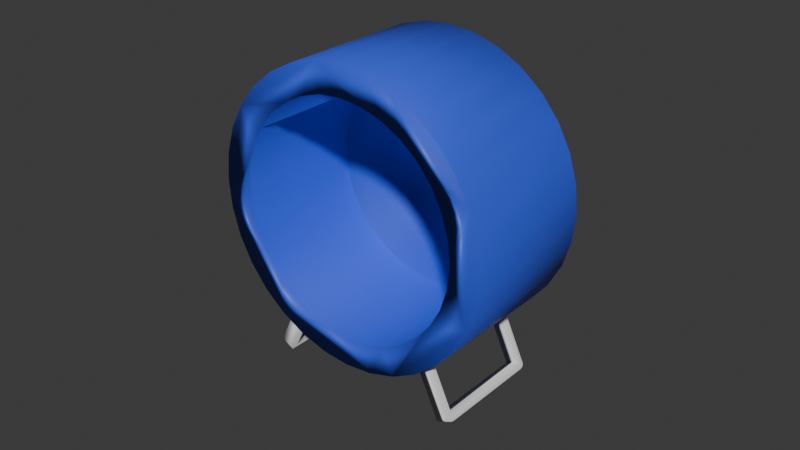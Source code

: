 # Source: clockParts.blend  (saved by Blender 4.1.23; exported with 4.5.12 LTS)
import bpy
from mathutils import Matrix  # noqa: F401  (used for matrix-valued properties, if any)

bpy.ops.wm.read_factory_settings(use_empty=True)
scene = bpy.context.scene
scene.name = 'Scene'

# ---- collections
col_collection = bpy.data.collections.new('Collection'); scene.collection.children.link(col_collection)

# ---- materials (node trees are filled in below, after node groups)
mat_material_005 = bpy.data.materials.new('Material.005')
mat_material_005.alpha_threshold = 0.0
mat_material_005.use_transparent_shadow = False
mat_material_005.roughness = 0.5
mat_material_005.line_color = (0.0, 0.0, 0.0, 1.0)
mat_005 = bpy.data.materials.new('マテリアル.005')
mat_005.use_transparent_shadow = False

# ---- material node trees
mat_material_005.use_nodes = True; mat_material_005.node_tree.nodes.clear()
_N = mat_material_005.node_tree.nodes; _L = mat_material_005.node_tree.links
n0 = _N.new('ShaderNodeOutputMaterial'); n0.name = 'Material Output'; n0.location = (300, 300)
n1 = _N.new('ShaderNodeBsdfPrincipled'); n1.name = 'Principled BSDF'; n1.location = (10, 300)
n1.inputs[3].default_value = 1.45
_L.new(n1.outputs[0], n0.inputs[0])
n0.is_active_output = True
mat_005.use_nodes = True; mat_005.node_tree.nodes.clear()
_N = mat_005.node_tree.nodes; _L = mat_005.node_tree.links
n0 = _N.new('ShaderNodeBsdfPrincipled'); n0.name = 'プリンシプルBSDF'; n0.location = (10, 300)
n0.inputs[0].default_value = (0.04578, 0.09977, 0.8002, 1.0)
n1 = _N.new('ShaderNodeOutputMaterial'); n1.name = 'マテリアル出力'; n1.location = (300, 300)
_L.new(n0.outputs[0], n1.inputs[0])
n1.is_active_output = True

# ---- world
world_world = bpy.data.worlds.new('World'); scene.world = world_world
world_world.use_nodes = True; world_world.node_tree.nodes.clear()
_N = world_world.node_tree.nodes; _L = world_world.node_tree.links
n0 = _N.new('ShaderNodeOutputWorld'); n0.name = 'World Output'; n0.location = (300, 300)
n1 = _N.new('ShaderNodeBackground'); n1.name = 'Background'; n1.location = (10, 300)
n1.inputs[0].default_value = (0.05088, 0.05088, 0.05088, 1.0)
_L.new(n1.outputs[0], n0.inputs[0])
n0.is_active_output = True
world_world.color = (0.05088, 0.05088, 0.05088)
world_world.use_sun_shadow = False
world_world.sun_shadow_jitter_overblur = 0.0

# ---- meshes
me_003 = bpy.data.meshes.new('立方体.003')
me_003.from_pydata([(-0.9419, 4.388, -4.112), (-1.042, 4.388, -2.312), (-0.9419, 6.388, -4.112), (-1.042, 6.388, -2.312), (0.8581, 4.388, -4.112), (0.9581, 4.388, -2.312), (0.8581, 6.388, -4.112), (0.9581, 6.388, -2.312), (0.8581, 6.388, -2.312), (-0.9419, 6.388, -2.312), (-0.9419, 4.388, -2.312), (0.8581, 4.388, -2.312), (0.8581, 4.388, -4.312), (0.9581, 4.388, -4.212), (0.9081, 4.388, -4.299), (0.9447, 4.388, -4.262), (0.9581, 6.388, -4.212), (0.8581, 6.388, -4.312), (0.9447, 6.388, -4.262), (0.9081, 6.388, -4.299), (-1.042, 4.388, -4.212), (-0.9419, 4.388, -4.312), (-1.028, 4.388, -4.262), (-0.9919, 4.388, -4.299), (-0.9419, 6.388, -4.312), (-1.042, 6.388, -4.212), (-0.9919, 6.388, -4.299), (-1.028, 6.388, -4.262), (-0.9419, -19.05, -1.739), (-1.042, -12.16, -0.5824), (-0.9419, -17.77, -2.046), (-1.042, -10.87, -0.8889), (0.8581, -19.05, -1.739), (0.9581, -12.16, -0.5824), (0.8581, -17.77, -2.046), (0.9581, -10.87, -0.8889), (0.8581, -10.87, -0.8889), (-0.9419, -10.87, -0.8889), (-0.9419, -12.16, -0.5824), (0.8581, -12.16, -0.5824), (0.8581, -19.82, -1.868), (0.9581, -19.44, -1.804), (0.9081, -19.77, -1.859), (0.9447, -19.63, -1.836), (0.9581, -18.15, -2.11), (0.8581, -18.54, -2.174), (0.9447, -18.34, -2.142), (0.9081, -18.48, -2.166), (-1.042, -19.44, -1.804), (-0.9419, -19.82, -1.868), (-1.028, -19.63, -1.836), (-0.9919, -19.77, -1.859), (-0.9419, -18.54, -2.174), (-1.042, -18.15, -2.11), (-0.9919, -18.48, -2.166), (-1.028, -18.34, -2.142), (-1.292, 20.62, -0.529), (-1.051, 17.0, -0.1909), (1.208, 20.62, -0.529), (-1.292, 18.62, -1.204), (-1.051, 15.4, -0.7307), (1.208, 18.62, -1.204), (-1.292, 16.01, -1.788), (-1.051, 13.3, -1.198), (1.208, 16.01, -1.788), (-1.292, 12.87, -2.258), (-1.051, 10.79, -1.574), (1.208, 12.87, -2.258), (-1.292, 9.335, -2.597), (-1.051, 7.967, -1.846), (1.208, 9.335, -2.597), (-1.292, 5.537, -2.792), (-1.051, 4.928, -2.001), (1.208, 5.537, -2.792), (-1.292, 1.622, -2.835), (-1.051, 1.796, -2.036), (1.208, 1.622, -2.835), (-1.292, -2.259, -2.724), (-1.051, -1.309, -1.947), (1.208, -2.259, -2.724), (-1.292, -5.958, -2.464), (-1.051, -4.268, -1.739), (1.208, -5.958, -2.464), (-1.292, -9.332, -2.064), (-1.051, -6.967, -1.419), (1.208, -9.332, -2.064), (-1.051, -9.302, -1.0), (-1.292, -12.25, -1.541), (1.208, -12.25, -1.541), (-1.292, -14.6, -0.9136), (-1.051, -11.18, -0.4986), (1.208, -14.6, -0.9136), (-1.292, -16.3, -0.2066), (-1.051, -12.54, 0.06699), (1.208, -16.3, -0.2066), (-1.292, -17.27, 0.553), (-1.051, -13.32, 0.6747), (1.208, -17.27, 0.553), (-1.292, -17.49, 1.336), (-1.051, -13.49, 1.301), (1.208, -17.49, 1.336), (-1.051, -13.05, 1.922), (-1.292, -16.93, 2.112), (1.208, -16.93, 2.112), (-1.292, -15.63, 2.852), (-1.051, -12.01, 2.514), (1.208, -15.63, 2.852), (-1.292, -13.63, 3.527), (-1.051, -10.41, 3.054), (1.208, -13.63, 3.527), (-1.292, -11.02, 4.111), (-1.051, -8.315, 3.521), (1.208, -11.02, 4.111), (-1.292, -7.881, 4.581), (-1.051, -5.806, 3.897), (1.208, -7.881, 4.581), (-1.292, -4.346, 4.92), (-1.051, -2.978, 4.168), (1.208, -4.346, 4.92), (-1.292, -0.5482, 5.115), (-1.051, 0.06033, 4.324), (1.208, -0.5482, 5.115), (-1.292, 3.367, 5.158), (-1.051, 3.192, 4.358), (1.208, 3.367, 5.158), (-1.292, 7.248, 5.047), (-1.051, 6.297, 4.27), (1.208, 7.248, 5.047), (-1.292, 10.95, 4.787), (-1.051, 9.256, 4.062), (1.208, 10.95, 4.787), (-1.292, 14.32, 4.387), (-1.051, 11.96, 3.742), (1.208, 14.32, 4.387), (-1.292, 17.24, 3.864), (-1.051, 14.29, 3.323), (1.208, 17.24, 3.864), (-1.292, 19.59, 3.237), (-1.051, 16.17, 2.822), (1.208, 19.59, 3.237), (-1.292, 21.29, 2.53), (-1.051, 17.53, 2.256), (1.208, 21.29, 2.53), (-1.292, 22.26, 1.77), (-1.051, 18.31, 1.648), (1.208, 22.26, 1.77), (-1.292, 22.48, 0.987), (-1.051, 18.48, 1.022), (1.208, 22.48, 0.987), (-1.292, 21.92, 0.2107), (-1.051, 18.04, 0.4009), (1.208, 21.92, 0.2107), (1.208, 17.53, 2.256), (1.208, 18.31, 1.648), (1.208, 17.0, -0.1909), (1.208, 18.04, 0.4009), (1.208, 18.48, 1.022), (1.208, 9.256, 4.062), (1.208, 6.297, 4.27), (1.208, -2.978, 4.168), (1.208, 0.06033, 4.324), (1.208, 3.192, 4.358), (1.208, -12.01, 2.514), (1.208, -13.05, 1.922), (1.208, -13.32, 0.6747), (1.208, -12.54, 0.06699), (1.208, -13.49, 1.301), (1.208, 7.967, -1.846), (1.208, 4.928, -2.001), (1.208, -1.309, -1.947), (1.208, -4.268, -1.739), (1.208, 1.796, -2.036), (1.208, 11.96, 3.742), (1.208, 16.17, 2.822), (1.208, 14.29, 3.323), (1.208, -5.806, 3.897), (1.208, -8.315, 3.521), (1.208, 15.4, -0.7307), (1.208, -10.41, 3.054), (1.208, 10.79, -1.574), (1.208, 13.3, -1.198), (1.208, -11.18, -0.4986), (1.208, -9.302, -1.0), (1.208, -6.967, -1.419)], [], [(24, 17, 12, 21), (16, 7, 5, 13), (20, 1, 3, 25), (3, 1, 10, 9), (11, 5, 7, 8), (0, 2, 9, 10), (6, 4, 11, 8), (2, 0, 4, 6), (12, 17, 19, 14), (14, 19, 18, 15), (15, 18, 16, 13), (7, 16, 18, 19, 17, 24, 26, 27, 25, 3, 9, 2, 6, 8), (20, 25, 27, 22), (22, 27, 26, 23), (23, 26, 24, 21), (10, 1, 20, 22, 23, 21, 12, 14, 15, 13, 5, 11, 4, 0), (52, 45, 40, 49), (44, 35, 33, 41), (48, 29, 31, 53), (31, 29, 38, 37), (39, 33, 35, 36), (28, 30, 37, 38), (34, 32, 39, 36), (30, 28, 32, 34), (40, 45, 47, 42), (42, 47, 46, 43), (43, 46, 44, 41), (35, 44, 46, 47, 45, 52, 54, 55, 53, 31, 37, 30, 34, 36), (48, 53, 55, 50), (50, 55, 54, 51), (51, 54, 52, 49), (38, 29, 48, 50, 51, 49, 40, 42, 43, 41, 33, 39, 32, 28), (56, 58, 61, 59), (59, 61, 64, 62), (62, 64, 67, 65), (65, 67, 70, 68), (68, 70, 73, 71), (71, 73, 76, 74), (74, 76, 79, 77), (77, 79, 82, 80), (80, 82, 85, 83), (83, 85, 88, 87), (87, 88, 91, 89), (89, 91, 94, 92), (92, 94, 97, 95), (95, 97, 100, 98), (98, 100, 103, 102), (102, 103, 106, 104), (104, 106, 109, 107), (107, 109, 112, 110), (110, 112, 115, 113), (113, 115, 118, 116), (116, 118, 121, 119), (119, 121, 124, 122), (122, 124, 127, 125), (125, 127, 130, 128), (128, 130, 133, 131), (131, 133, 136, 134), (134, 136, 139, 137), (137, 139, 142, 140), (140, 142, 145, 143), (143, 145, 148, 146), (171, 76, 73, 70, 67, 64, 61, 58, 151, 148, 145, 142, 139, 136, 174, 173, 152, 153, 156, 155, 154, 177, 180, 179, 167, 168), (136, 133, 130, 127, 124, 121, 118, 115, 112, 109, 106, 103, 100, 97, 94, 91, 88, 85, 82, 79, 76, 171, 169, 170, 183, 182, 181, 165, 164, 166, 163, 162, 178, 176, 175, 159, 160, 161, 158, 157, 172, 174), (146, 148, 151, 149), (149, 151, 58, 56), (149, 56, 59, 62, 65, 68, 71, 74, 77, 80, 83, 87, 89, 92, 95, 98, 102, 104, 107, 110, 113, 116, 119, 122, 125, 128, 131, 134, 137, 140, 143, 146), (154, 57, 60, 177), (177, 60, 63, 180), (180, 63, 66, 179), (179, 66, 69, 167), (69, 72, 168, 167), (72, 75, 171, 168), (75, 78, 169, 171), (78, 81, 170, 169), (81, 84, 183, 170), (84, 86, 182, 183), (86, 90, 181, 182), (90, 93, 165, 181), (93, 96, 164, 165), (96, 99, 166, 164), (99, 101, 163, 166), (101, 105, 162, 163), (105, 108, 178, 162), (108, 111, 176, 178), (111, 114, 175, 176), (114, 117, 159, 175), (159, 117, 120, 160), (160, 120, 123, 161), (161, 123, 126, 158), (158, 126, 129, 157), (157, 129, 132, 172), (172, 132, 135, 174), (174, 135, 138, 173), (173, 138, 141, 152), (152, 141, 144, 153), (153, 144, 147, 156), (156, 147, 150, 155), (155, 150, 57, 154), (138, 135, 132, 129, 126, 123, 120, 117, 114, 111, 108, 105, 101, 99, 96, 93, 90, 86, 84, 81, 78, 75, 72, 69, 66, 63, 60, 57, 150, 147, 144, 141)])
me_003.polygons.foreach_set('use_smooth', [True] * 100)
me_003.polygons.foreach_set('material_index', [0, 0, 0, 0, 0, 0, 0, 0, 0, 0, 0, 0, 0, 0, 0, 0, 0, 0, 0, 0, 0, 0, 0, 0, 0, 0, 0, 0, 0, 0, 0, 0, 1, 1, 1, 1, 1, 1, 1, 1, 1, 1, 1, 1, 1, 1, 1, 1, 1, 1, 1, 1, 1, 1, 1, 1, 1, 1, 1, 1, 1, 1, 1, 1, 1, 1, 1, 1, 1, 1, 1, 1, 1, 1, 1, 1, 1, 1, 1, 1, 1, 1, 1, 1, 1, 1, 1, 1, 1, 1, 1, 1, 1, 1, 1, 1, 1, 1, 1, 1])
_uv = me_003.uv_layers.new(name='UVマップ')
_uv.uv.foreach_set('vector', [0.1375, 0.5, 0.3625, 0.5, 0.3625, 0.75, 0.1375, 0.75, 0.3875, 0.5, 0.625, 0.5, 0.625, 0.75, 0.3875, 0.75, 0.3875, 0.0, 0.625, 0.0, 0.625, 0.25, 0.3875, 0.25, 0.875, 0.5, 0.875, 0.75, 0.8625, 0.75, 0.8625, 0.5, 0.6375, 0.75, 0.625, 0.75, 0.625, 0.5, 0.6375, 0.5, 0.375, 0.0, 0.375, 0.25, 0.6, 0.25, 0.6, 0.0, 0.375, 0.5, 0.375, 0.75, 0.6, 0.75, 0.6, 0.5, 0.125, 0.5, 0.125, 0.75, 0.375, 0.75, 0.375, 0.5, 0.3625, 0.75, 0.3625, 0.5, 0.3688, 0.5, 0.3688, 0.75, 0.3688, 0.75, 0.3688, 0.5, 0.3813, 0.5, 0.3813, 0.75, 0.3813, 0.75, 0.3813, 0.5, 0.3875, 0.5, 0.3875, 0.75, 0.625, 0.5, 0.3875, 0.5, 0.3812, 0.4983, 0.3767, 0.4937, 0.375, 0.4875, 0.375, 0.2625, 0.3767, 0.2563, 0.3812, 0.2517, 0.3875, 0.25, 0.625, 0.25, 0.625, 0.2625, 0.4, 0.2625, 0.4, 0.4875, 0.625, 0.4875, 0.3875, 0.0, 0.3875, 0.25, 0.375, 0.25, 0.375, 0.0, 0.125, 0.75, 0.125, 0.5, 0.1312, 0.5, 0.1313, 0.75, 0.1313, 0.75, 0.1312, 0.5, 0.1375, 0.5, 0.1375, 0.75, 0.625, 0.9875, 0.625, 1.0, 0.3875, 1.0, 0.3812, 0.9983, 0.3767, 0.9937, 0.375, 0.9875, 0.375, 0.7625, 0.3767, 0.7563, 0.3813, 0.7517, 0.3875, 0.75, 0.625, 0.75, 0.625, 0.7625, 0.4, 0.7625, 0.4, 0.9875, 0.1375, 0.5, 0.3625, 0.5, 0.3625, 0.75, 0.1375, 0.75, 0.3875, 0.5, 0.625, 0.5, 0.625, 0.75, 0.3875, 0.75, 0.3875, 0.0, 0.625, 0.0, 0.625, 0.25, 0.3875, 0.25, 0.875, 0.5, 0.875, 0.75, 0.8625, 0.75, 0.8625, 0.5, 0.6375, 0.75, 0.625, 0.75, 0.625, 0.5, 0.6375, 0.5, 0.375, 0.0, 0.375, 0.25, 0.6, 0.25, 0.6, 0.0, 0.375, 0.5, 0.375, 0.75, 0.6, 0.75, 0.6, 0.5, 0.125, 0.5, 0.125, 0.75, 0.375, 0.75, 0.375, 0.5, 0.3625, 0.75, 0.3625, 0.5, 0.3688, 0.5, 0.3688, 0.75, 0.3688, 0.75, 0.3688, 0.5, 0.3813, 0.5, 0.3813, 0.75, 0.3813, 0.75, 0.3813, 0.5, 0.3875, 0.5, 0.3875, 0.75, 0.625, 0.5, 0.3875, 0.5, 0.3812, 0.4983, 0.3767, 0.4937, 0.375, 0.4875, 0.375, 0.2625, 0.3767, 0.2563, 0.3812, 0.2517, 0.3875, 0.25, 0.625, 0.25, 0.625, 0.2625, 0.4, 0.2625, 0.4, 0.4875, 0.625, 0.4875, 0.3875, 0.0, 0.3875, 0.25, 0.375, 0.25, 0.375, 0.0, 0.125, 0.75, 0.125, 0.5, 0.1312, 0.5, 0.1313, 0.75, 0.1313, 0.75, 0.1312, 0.5, 0.1375, 0.5, 0.1375, 0.75, 0.625, 0.9875, 0.625, 1.0, 0.3875, 1.0, 0.3812, 0.9983, 0.3767, 0.9937, 0.375, 0.9875, 0.375, 0.7625, 0.3767, 0.7563, 0.3813, 0.7517, 0.3875, 0.75, 0.625, 0.75, 0.625, 0.7625, 0.4, 0.7625, 0.4, 0.9875, 1.0, 0.5, 1.0, 1.0, 0.9688, 1.0, 0.9688, 0.5, 0.9688, 0.5, 0.9688, 1.0, 0.9375, 1.0, 0.9375, 0.5, 0.9375, 0.5, 0.9375, 1.0, 0.9062, 1.0, 0.9062, 0.5, 0.9062, 0.5, 0.9062, 1.0, 0.875, 1.0, 0.875, 0.5, 0.875, 0.5, 0.875, 1.0, 0.8438, 1.0, 0.8438, 0.5, 0.8438, 0.5, 0.8438, 1.0, 0.8125, 1.0, 0.8125, 0.5, 0.8125, 0.5, 0.8125, 1.0, 0.7812, 1.0, 0.7812, 0.5, 0.7812, 0.5, 0.7812, 1.0, 0.75, 1.0, 0.75, 0.5, 0.75, 0.5, 0.75, 1.0, 0.7188, 1.0, 0.7188, 0.5, 0.7188, 0.5, 0.7188, 1.0, 0.6875, 1.0, 0.6875, 0.5, 0.6875, 0.5, 0.6875, 1.0, 0.6562, 1.0, 0.6562, 0.5, 0.6562, 0.5, 0.6562, 1.0, 0.625, 1.0, 0.625, 0.5, 0.625, 0.5, 0.625, 1.0, 0.5938, 1.0, 0.5938, 0.5, 0.5938, 0.5, 0.5938, 1.0, 0.5625, 1.0, 0.5625, 0.5, 0.5625, 0.5, 0.5625, 1.0, 0.5312, 1.0, 0.5312, 0.5, 0.5312, 0.5, 0.5312, 1.0, 0.5, 1.0, 0.5, 0.5, 0.5, 0.5, 0.5, 1.0, 0.4688, 1.0, 0.4688, 0.5, 0.4688, 0.5, 0.4688, 1.0, 0.4375, 1.0, 0.4375, 0.5, 0.4375, 0.5, 0.4375, 1.0, 0.4062, 1.0, 0.4062, 0.5, 0.4062, 0.5, 0.4062, 1.0, 0.375, 1.0, 0.375, 0.5, 0.375, 0.5, 0.375, 1.0, 0.3438, 1.0, 0.3438, 0.5, 0.3438, 0.5, 0.3438, 1.0, 0.3125, 1.0, 0.3125, 0.5, 0.3125, 0.5, 0.3125, 1.0, 0.2812, 1.0, 0.2812, 0.5, 0.2812, 0.5, 0.2812, 1.0, 0.25, 1.0, 0.25, 0.5, 0.25, 0.5, 0.25, 1.0, 0.2188, 1.0, 0.2188, 0.5, 0.2188, 0.5, 0.2188, 1.0, 0.1875, 1.0, 0.1875, 0.5, 0.1875, 0.5, 0.1875, 1.0, 0.1562, 1.0, 0.1562, 0.5, 0.1562, 0.5, 0.1562, 1.0, 0.125, 1.0, 0.125, 0.5, 0.125, 0.5, 0.125, 1.0, 0.09375, 1.0, 0.09375, 0.5, 0.09375, 0.5, 0.09375, 1.0, 0.0625, 1.0, 0.0625, 0.5, 0.4274, 0.3235, 0.4717, 0.3418, 0.4496, 0.3833, 0.4197, 0.4197, 0.3833, 0.4496, 0.3418, 0.4717, 0.2968, 0.4854, 0.25, 0.49, 0.2032, 0.4854, 0.1582, 0.4717, 0.1167, 0.4496, 0.08029, 0.4197, 0.05045, 0.3833, 0.02827, 0.3418, 0.07262, 0.3235, 0.09036, 0.3567, 0.1142, 0.3858, 0.1433, 0.4096, 0.1765, 0.4274, 0.2125, 0.4383, 0.25, 0.442, 0.2875, 0.4383, 0.3235, 0.4274, 0.3567, 0.4096, 0.3858, 0.3858, 0.4096, 0.3567, 0.02827, 0.3418, 0.01461, 0.2968, 0.01, 0.25, 0.01461, 0.2032, 0.02827, 0.1582, 0.05045, 0.1167, 0.08029, 0.08029, 0.1167, 0.05045, 0.1582, 0.02827, 0.2032, 0.01461, 0.25, 0.01, 0.2968, 0.01461, 0.3418, 0.02827, 0.3833, 0.05045, 0.4197, 0.08029, 0.4496, 0.1167, 0.4717, 0.1582, 0.4854, 0.2032, 0.49, 0.25, 0.4854, 0.2968, 0.4717, 0.3418, 0.4274, 0.3235, 0.4383, 0.2875, 0.442, 0.25, 0.4383, 0.2125, 0.4274, 0.1765, 0.4096, 0.1433, 0.3858, 0.1142, 0.3567, 0.09036, 0.3235, 0.07262, 0.2875, 0.06169, 0.25, 0.058, 0.2125, 0.06169, 0.1765, 0.07262, 0.1433, 0.09036, 0.1142, 0.1142, 0.09036, 0.1433, 0.07262, 0.1765, 0.06169, 0.2125, 0.058, 0.25, 0.06169, 0.2875, 0.07262, 0.3235, 0.0625, 0.5, 0.0625, 1.0, 0.03125, 1.0, 0.03125, 0.5, 0.03125, 0.5, 0.03125, 1.0, 0.0, 1.0, 0.0, 0.5, 0.7032, 0.4854, 0.75, 0.49, 0.7968, 0.4854, 0.8418, 0.4717, 0.8833, 0.4496, 0.9197, 0.4197, 0.9496, 0.3833, 0.9717, 0.3418, 0.9854, 0.2968, 0.99, 0.25, 0.9854, 0.2032, 0.9717, 0.1582, 0.9496, 0.1167, 0.9197, 0.08029, 0.8833, 0.05045, 0.8418, 0.02827, 0.7968, 0.01461, 0.75, 0.01, 0.7032, 0.01461, 0.6582, 0.02827, 0.6167, 0.05045, 0.5803, 0.08029, 0.5504, 0.1167, 0.5283, 0.1582, 0.5146, 0.2032, 0.51, 0.25, 0.5146, 0.2968, 0.5283, 0.3418, 0.5504, 0.3833, 0.5803, 0.4197, 0.6167, 0.4496, 0.6582, 0.4717, 1.0, 0.7259, 1.0, 0.5, 0.9688, 0.5, 0.9688, 0.7259, 0.9688, 0.7259, 0.9688, 0.5, 0.9375, 0.5, 0.9375, 0.7259, 0.9375, 0.7259, 0.9375, 0.5, 0.9062, 0.5, 0.9062, 0.7259, 0.9062, 0.7259, 0.9062, 0.5, 0.875, 0.5, 0.875, 0.7259, 0.875, 0.5, 0.8438, 0.5, 0.8438, 0.7259, 0.875, 0.7259, 0.8438, 0.5, 0.8125, 0.5, 0.8125, 0.7259, 0.8438, 0.7259, 0.8125, 0.5, 0.7812, 0.5, 0.7812, 0.7259, 0.8125, 0.7259, 0.7812, 0.5, 0.75, 0.5, 0.75, 0.7259, 0.7812, 0.7259, 0.75, 0.5, 0.7188, 0.5, 0.7188, 0.7259, 0.75, 0.7259, 0.7188, 0.5, 0.6875, 0.5, 0.6875, 0.7259, 0.7188, 0.7259, 0.6875, 0.5, 0.6562, 0.5, 0.6562, 0.7259, 0.6875, 0.7259, 0.6562, 0.5, 0.625, 0.5, 0.625, 0.7259, 0.6562, 0.7259, 0.625, 0.5, 0.5938, 0.5, 0.5938, 0.7259, 0.625, 0.7259, 0.5938, 0.5, 0.5625, 0.5, 0.5625, 0.7259, 0.5938, 0.7259, 0.5625, 0.5, 0.5312, 0.5, 0.5312, 0.7259, 0.5625, 0.7259, 0.5312, 0.5, 0.5, 0.5, 0.5, 0.7259, 0.5312, 0.7259, 0.5, 0.5, 0.4688, 0.5, 0.4688, 0.7259, 0.5, 0.7259, 0.4688, 0.5, 0.4375, 0.5, 0.4375, 0.7259, 0.4688, 0.7259, 0.4375, 0.5, 0.4062, 0.5, 0.4062, 0.7259, 0.4375, 0.7259, 0.4062, 0.5, 0.375, 0.5, 0.375, 0.7259, 0.4062, 0.7259, 0.375, 0.7259, 0.375, 0.5, 0.3438, 0.5, 0.3438, 0.7259, 0.3438, 0.7259, 0.3438, 0.5, 0.3125, 0.5, 0.3125, 0.7259, 0.3125, 0.7259, 0.3125, 0.5, 0.2812, 0.5, 0.2812, 0.7259, 0.2812, 0.7259, 0.2812, 0.5, 0.25, 0.5, 0.25, 0.7259, 0.25, 0.7259, 0.25, 0.5, 0.2188, 0.5, 0.2188, 0.7259, 0.2188, 0.7259, 0.2188, 0.5, 0.1875, 0.5, 0.1875, 0.7259, 0.1875, 0.7259, 0.1875, 0.5, 0.1562, 0.5, 0.1562, 0.7259, 0.1562, 0.7259, 0.1562, 0.5, 0.125, 0.5, 0.125, 0.7259, 0.125, 0.7259, 0.125, 0.5, 0.09375, 0.5, 0.09375, 0.7259, 0.09375, 0.7259, 0.09375, 0.5, 0.0625, 0.5, 0.0625, 0.7259, 0.0625, 0.7259, 0.0625, 0.5, 0.03125, 0.5, 0.03125, 0.7259, 0.03125, 0.7259, 0.03125, 0.5, 0.0, 0.5, 0.0, 0.7259, 0.5504, 0.3833, 0.5283, 0.3418, 0.5146, 0.2968, 0.51, 0.25, 0.5146, 0.2032, 0.5283, 0.1582, 0.5504, 0.1167, 0.5803, 0.08029, 0.6167, 0.05045, 0.6582, 0.02827, 0.7032, 0.01461, 0.75, 0.01, 0.7968, 0.01461, 0.8418, 0.02827, 0.8833, 0.05045, 0.9197, 0.08029, 0.9496, 0.1167, 0.9717, 0.1582, 0.9854, 0.2032, 0.99, 0.25, 0.9854, 0.2968, 0.9717, 0.3418, 0.9496, 0.3833, 0.9197, 0.4197, 0.8833, 0.4496, 0.8418, 0.4717, 0.7968, 0.4854, 0.75, 0.49, 0.7032, 0.4854, 0.6582, 0.4717, 0.6167, 0.4496, 0.5803, 0.4197])
me_003.materials.append(mat_material_005)
me_003.materials.append(mat_005)
me_003.update()

# ---- objects
ob_002 = bpy.data.objects.new('立方体.002', me_003)

# ---- transforms, parenting, visibility, modifiers, constraints
ob_002.location = (0.0, 0.0, 2.487)
ob_002.rotation_euler = (0.4363, 0.0, -1.571)
ob_002.scale = (0.36, 0.045, 0.225)

# ---- collection membership
col_collection.objects.link(ob_002)

# ---- scene / render settings (as saved in the file)
scene.frame_start = 1; scene.frame_end = 250; scene.frame_set(1)
scene.render.engine = 'BLENDER_EEVEE_NEXT'
scene.cycles.sampling_pattern = 'TABULATED_SOBOL'
scene.eevee.ray_tracing_options.trace_max_roughness = 0.0
bpy.context.view_layer.update()

# ---- added for rendering (the .blend has no active camera and no usable light): camera, sun
cam_auto = bpy.data.cameras.new('AutoCamera')
cam_auto.lens = 50.0
cam_auto.sensor_width = 36.0
cam_auto.clip_end = 1000.0
ob_auto_camera = bpy.data.objects.new('AutoCamera', cam_auto)
scene.collection.objects.link(ob_auto_camera)
ob_auto_camera.location = (3.61947, -4.31156, 5.48335)
ob_auto_camera.rotation_euler = (1.09748, -7.21219e-08, 0.694738)
scene.camera = ob_auto_camera
light_auto_sun = bpy.data.lights.new('AutoSun', 'SUN')
light_auto_sun.energy = 3.0
light_auto_sun.angle = 0.0523599
ob_auto_sun = bpy.data.objects.new('AutoSun', light_auto_sun)
scene.collection.objects.link(ob_auto_sun)
ob_auto_sun.rotation_euler = (0.872665, 0.174533, 0.523599)
bpy.context.view_layer.update()
